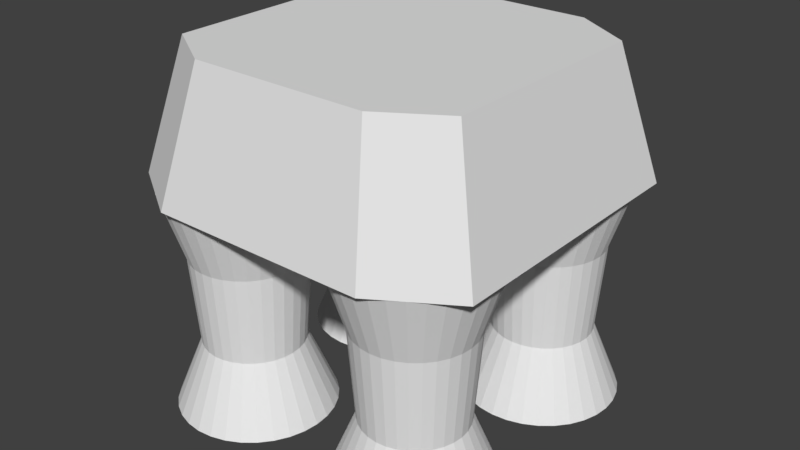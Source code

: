 # Source: Rocket_Test.blend  (saved by Blender 2.79.0; exported with 4.5.12 LTS)
import bpy
from mathutils import Matrix  # noqa: F401  (used for matrix-valued properties, if any)

bpy.ops.wm.read_factory_settings(use_empty=True)
scene = bpy.context.scene
scene.name = 'Scene'

# ---- collections
col_collection_1 = bpy.data.collections.new('Collection 1'); scene.collection.children.link(col_collection_1)

# ---- materials (node trees are filled in below, after node groups)
mat_material = bpy.data.materials.new('Material')
mat_material.alpha_threshold = 0.0
mat_material.use_transparent_shadow = False
mat_material.roughness = 0.5
mat_material.line_color = (0.0, 0.0, 0.0, 1.0)

# ---- material node trees

# ---- world
world_world = bpy.data.worlds.new('World'); scene.world = world_world
world_world.color = (0.05088, 0.05088, 0.05088)
world_world.use_sun_shadow = False
world_world.sun_shadow_jitter_overblur = 0.0
world_world.cycles.sampling_method = 'MANUAL'

# ---- meshes
me_cube = bpy.data.meshes.new('Cube')
me_cube.from_pydata([(0.9796, -0.1957, 1.252), (0.9796, -0.1957, -0.481), (0.8671, -0.1615, 1.252), (0.8671, -0.1615, -0.481), (0.75, -0.15, 1.252), (0.75, -0.15, -0.481), (0.8251, -0.3726, 0.03899), (0.8351, -0.322, 0.7321), (1.083, -0.2511, -0.481), (1.083, -0.2511, 1.252), (1.174, -0.3257, -0.481), (1.174, -0.3257, 1.252), (1.249, -0.4167, -0.481), (1.249, -0.4167, 1.252), (1.304, -0.5204, -0.481), (1.304, -0.5204, 1.252), (1.338, -0.6329, -0.481), (1.338, -0.6329, 1.252), (1.35, -0.75, -0.481), (1.35, -0.75, 1.252), (1.338, -0.8671, -0.481), (1.338, -0.8671, 1.252), (1.304, -0.9796, -0.481), (1.304, -0.9796, 1.252), (1.249, -1.083, -0.481), (1.249, -1.083, 1.252), (1.174, -1.174, -0.481), (1.174, -1.174, 1.252), (1.083, -1.249, -0.481), (1.083, -1.249, 1.252), (0.9796, -1.304, -0.481), (0.9796, -1.304, 1.252), (0.8671, -1.338, -0.481), (0.8671, -1.338, 1.252), (0.75, -1.35, -0.481), (0.75, -1.35, 1.252), (0.6329, -1.338, -0.481), (0.6329, -1.338, 1.252), (0.5204, -1.304, -0.481), (0.5204, -1.304, 1.252), (0.4167, -1.249, -0.481), (0.4167, -1.249, 1.252), (0.3257, -1.174, -0.481), (0.3257, -1.174, 1.252), (0.2511, -1.083, -0.481), (0.2511, -1.083, 1.252), (0.1957, -0.9796, -0.481), (0.1957, -0.9796, 1.252), (0.1615, -0.8671, -0.481), (0.1615, -0.8671, 1.252), (0.15, -0.75, -0.481), (0.15, -0.75, 1.252), (0.1615, -0.6329, -0.481), (0.1615, -0.6329, 1.252), (0.1957, -0.5204, -0.481), (0.1957, -0.5204, 1.252), (0.2511, -0.4167, -0.481), (0.2511, -0.4167, 1.252), (0.3257, -0.3257, -0.481), (0.3257, -0.3257, 1.252), (0.4167, -0.2511, -0.481), (0.4167, -0.2511, 1.252), (0.5204, -0.1957, -0.481), (0.5204, -0.1957, 1.252), (0.6329, -0.1615, -0.481), (0.6329, -0.1615, 1.252), (0.75, -0.3652, 0.03899), (0.75, -0.3136, 0.7321), (0.917, -0.3468, 0.7321), (0.8972, -0.3945, 0.03899), (0.9925, -0.3871, 0.7321), (0.9638, -0.4301, 0.03899), (1.059, -0.4414, 0.7321), (1.022, -0.4779, 0.03899), (1.113, -0.5075, 0.7321), (1.07, -0.5362, 0.03899), (1.153, -0.583, 0.7321), (1.105, -0.6028, 0.03899), (1.178, -0.6649, 0.7321), (1.127, -0.6749, 0.03899), (1.186, -0.75, 0.7321), (1.135, -0.75, 0.03899), (1.178, -0.8351, 0.7321), (1.127, -0.8251, 0.03899), (1.153, -0.917, 0.7321), (1.105, -0.8972, 0.03899), (1.113, -0.9925, 0.7321), (1.07, -0.9638, 0.03899), (1.059, -1.059, 0.7321), (1.022, -1.022, 0.03899), (0.9925, -1.113, 0.7321), (0.9638, -1.07, 0.03899), (0.917, -1.153, 0.7321), (0.8972, -1.105, 0.03899), (0.8351, -1.178, 0.7321), (0.8251, -1.127, 0.03899), (0.75, -1.186, 0.7321), (0.75, -1.135, 0.03899), (0.6649, -1.178, 0.7321), (0.6749, -1.127, 0.03899), (0.583, -1.153, 0.7321), (0.6028, -1.105, 0.03899), (0.5075, -1.113, 0.7321), (0.5362, -1.07, 0.03899), (0.4414, -1.059, 0.7321), (0.4779, -1.022, 0.03899), (0.3871, -0.9925, 0.7321), (0.4301, -0.9638, 0.03899), (0.3468, -0.917, 0.7321), (0.3945, -0.8972, 0.03899), (0.322, -0.8351, 0.7321), (0.3726, -0.8251, 0.03899), (0.3136, -0.75, 0.7321), (0.3652, -0.75, 0.03899), (0.322, -0.6649, 0.7321), (0.3726, -0.6749, 0.03899), (0.3468, -0.583, 0.7321), (0.3945, -0.6028, 0.03899), (0.3871, -0.5075, 0.7321), (0.4301, -0.5362, 0.03899), (0.4414, -0.4414, 0.7321), (0.4779, -0.4779, 0.03899), (0.5075, -0.3871, 0.7321), (0.5362, -0.4301, 0.03899), (0.583, -0.3468, 0.7321), (0.6028, -0.3945, 0.03899), (0.6649, -0.322, 0.7321), (0.6749, -0.3726, 0.03899), (0.75, -0.75, -0.05479), (0.75, -0.75, -0.05479), (0.75, -0.75, -0.05479), (0.75, -0.75, -0.05479), (0.75, -0.75, -0.05479), (0.75, -0.75, -0.05479), (0.75, -0.75, -0.05479), (0.75, -0.75, -0.05479), (0.75, -0.75, -0.05479), (0.75, -0.75, -0.05479), (0.75, -0.75, -0.05479), (0.75, -0.75, -0.05479), (0.75, -0.75, -0.05479), (0.75, -0.75, -0.05479), (0.75, -0.75, -0.05479), (0.75, -0.75, -0.05479), (0.75, -0.75, -0.05479), (0.75, -0.75, -0.05479), (0.75, -0.75, -0.05479), (0.75, -0.75, -0.05479), (0.75, -0.75, -0.05479), (0.75, -0.75, -0.05479), (0.75, -0.75, -0.05479), (0.75, -0.75, -0.05479), (0.75, -0.75, -0.05479), (0.75, -0.75, -0.05479), (0.75, -0.75, -0.05479), (0.75, -0.75, -0.05479), (0.75, -0.75, -0.05479), (0.75, -0.75, -0.05479), (0.75, -0.75, -0.05479), (0.75, -0.75, -0.05479), (0.9796, 1.304, 1.252), (0.9796, 1.304, -0.481), (0.8671, 1.338, 1.252), (0.8671, 1.338, -0.481), (0.75, 1.35, 1.252), (0.75, 1.35, -0.481), (0.8251, 1.127, 0.03899), (0.8351, 1.178, 0.7321), (1.083, 1.249, -0.481), (1.083, 1.249, 1.252), (1.174, 1.174, -0.481), (1.174, 1.174, 1.252), (1.249, 1.083, -0.481), (1.249, 1.083, 1.252), (1.304, 0.9796, -0.481), (1.304, 0.9796, 1.252), (1.338, 0.8671, -0.481), (1.338, 0.8671, 1.252), (1.35, 0.75, -0.481), (1.35, 0.75, 1.252), (1.338, 0.6329, -0.481), (1.338, 0.6329, 1.252), (1.304, 0.5204, -0.481), (1.304, 0.5204, 1.252), (1.249, 0.4167, -0.481), (1.249, 0.4167, 1.252), (1.174, 0.3257, -0.481), (1.174, 0.3257, 1.252), (1.083, 0.2511, -0.481), (1.083, 0.2511, 1.252), (0.9796, 0.1957, -0.481), (0.9796, 0.1957, 1.252), (0.8671, 0.1615, -0.481), (0.8671, 0.1615, 1.252), (0.75, 0.15, -0.481), (0.75, 0.15, 1.252), (0.6329, 0.1615, -0.481), (0.6329, 0.1615, 1.252), (0.5204, 0.1957, -0.481), (0.5204, 0.1957, 1.252), (0.4167, 0.2511, -0.481), (0.4167, 0.2511, 1.252), (0.3257, 0.3257, -0.481), (0.3257, 0.3257, 1.252), (0.2511, 0.4167, -0.481), (0.2511, 0.4167, 1.252), (0.1957, 0.5204, -0.481), (0.1957, 0.5204, 1.252), (0.1615, 0.6329, -0.481), (0.1615, 0.6329, 1.252), (0.15, 0.75, -0.481), (0.15, 0.75, 1.252), (0.1615, 0.8671, -0.481), (0.1615, 0.8671, 1.252), (0.1957, 0.9796, -0.481), (0.1957, 0.9796, 1.252), (0.2511, 1.083, -0.481), (0.2511, 1.083, 1.252), (0.3257, 1.174, -0.481), (0.3257, 1.174, 1.252), (0.4167, 1.249, -0.481), (0.4167, 1.249, 1.252), (0.5204, 1.304, -0.481), (0.5204, 1.304, 1.252), (0.6329, 1.338, -0.481), (0.6329, 1.338, 1.252), (0.75, 1.135, 0.03899), (0.75, 1.186, 0.7321), (0.917, 1.153, 0.7321), (0.8972, 1.105, 0.03899), (0.9925, 1.113, 0.7321), (0.9638, 1.07, 0.03899), (1.059, 1.059, 0.7321), (1.022, 1.022, 0.03899), (1.113, 0.9925, 0.7321), (1.07, 0.9638, 0.03899), (1.153, 0.917, 0.7321), (1.105, 0.8972, 0.03899), (1.178, 0.8351, 0.7321), (1.127, 0.8251, 0.03899), (1.186, 0.75, 0.7321), (1.135, 0.75, 0.03899), (1.178, 0.6649, 0.7321), (1.127, 0.6749, 0.03899), (1.153, 0.583, 0.7321), (1.105, 0.6028, 0.03899), (1.113, 0.5075, 0.7321), (1.07, 0.5362, 0.03899), (1.059, 0.4414, 0.7321), (1.022, 0.4779, 0.03899), (0.9925, 0.3871, 0.7321), (0.9638, 0.4301, 0.03899), (0.917, 0.3468, 0.7321), (0.8972, 0.3945, 0.03899), (0.8351, 0.322, 0.7321), (0.8251, 0.3726, 0.03899), (0.75, 0.3136, 0.7321), (0.75, 0.3652, 0.03899), (0.6649, 0.322, 0.7321), (0.6749, 0.3726, 0.03899), (0.583, 0.3468, 0.7321), (0.6028, 0.3945, 0.03899), (0.5075, 0.3871, 0.7321), (0.5362, 0.4301, 0.03899), (0.4414, 0.4414, 0.7321), (0.4779, 0.4779, 0.03899), (0.3871, 0.5075, 0.7321), (0.4301, 0.5362, 0.03899), (0.3468, 0.583, 0.7321), (0.3945, 0.6028, 0.03899), (0.322, 0.6649, 0.7321), (0.3726, 0.6749, 0.03899), (0.3136, 0.75, 0.7321), (0.3652, 0.75, 0.03899), (0.322, 0.8351, 0.7321), (0.3726, 0.8251, 0.03899), (0.3468, 0.917, 0.7321), (0.3945, 0.8972, 0.03899), (0.3871, 0.9925, 0.7321), (0.4301, 0.9638, 0.03899), (0.4414, 1.059, 0.7321), (0.4779, 1.022, 0.03899), (0.5075, 1.113, 0.7321), (0.5362, 1.07, 0.03899), (0.583, 1.153, 0.7321), (0.6028, 1.105, 0.03899), (0.6649, 1.178, 0.7321), (0.6749, 1.127, 0.03899), (0.75, 0.75, -0.05479), (0.75, 0.75, -0.05479), (0.75, 0.75, -0.05479), (0.75, 0.75, -0.05479), (0.75, 0.75, -0.05479), (0.75, 0.75, -0.05479), (0.75, 0.75, -0.05479), (0.75, 0.75, -0.05479), (0.75, 0.75, -0.05479), (0.75, 0.75, -0.05479), (0.75, 0.75, -0.05479), (0.75, 0.75, -0.05479), (0.75, 0.75, -0.05479), (0.75, 0.75, -0.05479), (0.75, 0.75, -0.05479), (0.75, 0.75, -0.05479), (0.75, 0.75, -0.05479), (0.75, 0.75, -0.05479), (0.75, 0.75, -0.05479), (0.75, 0.75, -0.05479), (0.75, 0.75, -0.05479), (0.75, 0.75, -0.05479), (0.75, 0.75, -0.05479), (0.75, 0.75, -0.05479), (0.75, 0.75, -0.05479), (0.75, 0.75, -0.05479), (0.75, 0.75, -0.05479), (0.75, 0.75, -0.05479), (0.75, 0.75, -0.05479), (0.75, 0.75, -0.05479), (0.75, 0.75, -0.05479), (0.75, 0.75, -0.05479), (-0.5204, -0.1957, 1.252), (-0.5204, -0.1957, -0.481), (-0.6329, -0.1615, 1.252), (-0.6329, -0.1615, -0.481), (-0.75, -0.15, 1.252), (-0.75, -0.15, -0.481), (-0.6749, -0.3726, 0.03899), (-0.6649, -0.322, 0.7321), (-0.4167, -0.2511, -0.481), (-0.4167, -0.2511, 1.252), (-0.3257, -0.3257, -0.481), (-0.3257, -0.3257, 1.252), (-0.2511, -0.4167, -0.481), (-0.2511, -0.4167, 1.252), (-0.1957, -0.5204, -0.481), (-0.1957, -0.5204, 1.252), (-0.1615, -0.6329, -0.481), (-0.1615, -0.6329, 1.252), (-0.15, -0.75, -0.481), (-0.15, -0.75, 1.252), (-0.1615, -0.8671, -0.481), (-0.1615, -0.8671, 1.252), (-0.1957, -0.9796, -0.481), (-0.1957, -0.9796, 1.252), (-0.2511, -1.083, -0.481), (-0.2511, -1.083, 1.252), (-0.3257, -1.174, -0.481), (-0.3257, -1.174, 1.252), (-0.4167, -1.249, -0.481), (-0.4167, -1.249, 1.252), (-0.5204, -1.304, -0.481), (-0.5204, -1.304, 1.252), (-0.6329, -1.338, -0.481), (-0.6329, -1.338, 1.252), (-0.75, -1.35, -0.481), (-0.75, -1.35, 1.252), (-0.8671, -1.338, -0.481), (-0.8671, -1.338, 1.252), (-0.9796, -1.304, -0.481), (-0.9796, -1.304, 1.252), (-1.083, -1.249, -0.481), (-1.083, -1.249, 1.252), (-1.174, -1.174, -0.481), (-1.174, -1.174, 1.252), (-1.249, -1.083, -0.481), (-1.249, -1.083, 1.252), (-1.304, -0.9796, -0.481), (-1.304, -0.9796, 1.252), (-1.338, -0.8671, -0.481), (-1.338, -0.8671, 1.252), (-1.35, -0.75, -0.481), (-1.35, -0.75, 1.252), (-1.338, -0.6329, -0.481), (-1.338, -0.6329, 1.252), (-1.304, -0.5204, -0.481), (-1.304, -0.5204, 1.252), (-1.249, -0.4167, -0.481), (-1.249, -0.4167, 1.252), (-1.174, -0.3257, -0.481), (-1.174, -0.3257, 1.252), (-1.083, -0.2511, -0.481), (-1.083, -0.2511, 1.252), (-0.9796, -0.1957, -0.481), (-0.9796, -0.1957, 1.252), (-0.8671, -0.1615, -0.481), (-0.8671, -0.1615, 1.252), (-0.75, -0.3652, 0.03899), (-0.75, -0.3136, 0.7321), (-0.583, -0.3468, 0.7321), (-0.6028, -0.3945, 0.03899), (-0.5075, -0.3871, 0.7321), (-0.5362, -0.4301, 0.03899), (-0.4414, -0.4414, 0.7321), (-0.4779, -0.4779, 0.03899), (-0.3871, -0.5075, 0.7321), (-0.4301, -0.5362, 0.03899), (-0.3468, -0.583, 0.7321), (-0.3945, -0.6028, 0.03899), (-0.322, -0.6649, 0.7321), (-0.3726, -0.6749, 0.03899), (-0.3136, -0.75, 0.7321), (-0.3652, -0.75, 0.03899), (-0.322, -0.8351, 0.7321), (-0.3726, -0.8251, 0.03899), (-0.3468, -0.917, 0.7321), (-0.3945, -0.8972, 0.03899), (-0.3871, -0.9925, 0.7321), (-0.4301, -0.9638, 0.03899), (-0.4414, -1.059, 0.7321), (-0.4779, -1.022, 0.03899), (-0.5075, -1.113, 0.7321), (-0.5362, -1.07, 0.03899), (-0.583, -1.153, 0.7321), (-0.6028, -1.105, 0.03899), (-0.6649, -1.178, 0.7321), (-0.6749, -1.127, 0.03899), (-0.75, -1.186, 0.7321), (-0.75, -1.135, 0.03899), (-0.8351, -1.178, 0.7321), (-0.8251, -1.127, 0.03899), (-0.917, -1.153, 0.7321), (-0.8972, -1.105, 0.03899), (-0.9925, -1.113, 0.7321), (-0.9638, -1.07, 0.03899), (-1.059, -1.059, 0.7321), (-1.022, -1.022, 0.03899), (-1.113, -0.9925, 0.7321), (-1.07, -0.9638, 0.03899), (-1.153, -0.917, 0.7321), (-1.105, -0.8972, 0.03899), (-1.178, -0.8351, 0.7321), (-1.127, -0.8251, 0.03899), (-1.186, -0.75, 0.7321), (-1.135, -0.75, 0.03899), (-1.178, -0.6649, 0.7321), (-1.127, -0.6749, 0.03899), (-1.153, -0.583, 0.7321), (-1.105, -0.6028, 0.03899), (-1.113, -0.5075, 0.7321), (-1.07, -0.5362, 0.03899), (-1.059, -0.4414, 0.7321), (-1.022, -0.4779, 0.03899), (-0.9925, -0.3871, 0.7321), (-0.9638, -0.4301, 0.03899), (-0.917, -0.3468, 0.7321), (-0.8972, -0.3945, 0.03899), (-0.8351, -0.322, 0.7321), (-0.8251, -0.3726, 0.03899), (-0.75, -0.75, -0.05479), (-0.75, -0.75, -0.05479), (-0.75, -0.75, -0.05479), (-0.75, -0.75, -0.05479), (-0.75, -0.75, -0.05479), (-0.75, -0.75, -0.05479), (-0.75, -0.75, -0.05479), (-0.75, -0.75, -0.05479), (-0.75, -0.75, -0.05479), (-0.75, -0.75, -0.05479), (-0.75, -0.75, -0.05479), (-0.75, -0.75, -0.05479), (-0.75, -0.75, -0.05479), (-0.75, -0.75, -0.05479), (-0.75, -0.75, -0.05479), (-0.75, -0.75, -0.05479), (-0.75, -0.75, -0.05479), (-0.75, -0.75, -0.05479), (-0.75, -0.75, -0.05479), (-0.75, -0.75, -0.05479), (-0.75, -0.75, -0.05479), (-0.75, -0.75, -0.05479), (-0.75, -0.75, -0.05479), (-0.75, -0.75, -0.05479), (-0.75, -0.75, -0.05479), (-0.75, -0.75, -0.05479), (-0.75, -0.75, -0.05479), (-0.75, -0.75, -0.05479), (-0.75, -0.75, -0.05479), (-0.75, -0.75, -0.05479), (-0.75, -0.75, -0.05479), (-0.75, -0.75, -0.05479), (-0.5204, 1.304, 1.252), (-0.5204, 1.304, -0.481), (-0.6329, 1.338, 1.252), (-0.6329, 1.338, -0.481), (-0.75, 1.35, 1.252), (-0.75, 1.35, -0.481), (-0.6749, 1.127, 0.03899), (-0.6649, 1.178, 0.7321), (-0.4167, 1.249, -0.481), (-0.4167, 1.249, 1.252), (-0.3257, 1.174, -0.481), (-0.3257, 1.174, 1.252), (-0.2511, 1.083, -0.481), (-0.2511, 1.083, 1.252), (-0.1957, 0.9796, -0.481), (-0.1957, 0.9796, 1.252), (-0.1615, 0.8671, -0.481), (-0.1615, 0.8671, 1.252), (-0.15, 0.75, -0.481), (-0.15, 0.75, 1.252), (-0.1615, 0.6329, -0.481), (-0.1615, 0.6329, 1.252), (-0.1957, 0.5204, -0.481), (-0.1957, 0.5204, 1.252), (-0.2511, 0.4167, -0.481), (-0.2511, 0.4167, 1.252), (-0.3257, 0.3257, -0.481), (-0.3257, 0.3257, 1.252), (-0.4167, 0.2511, -0.481), (-0.4167, 0.2511, 1.252), (-0.5204, 0.1957, -0.481), (-0.5204, 0.1957, 1.252), (-0.6329, 0.1615, -0.481), (-0.6329, 0.1615, 1.252), (-0.75, 0.15, -0.481), (-0.75, 0.15, 1.252), (-0.8671, 0.1615, -0.481), (-0.8671, 0.1615, 1.252), (-0.9796, 0.1957, -0.481), (-0.9796, 0.1957, 1.252), (-1.083, 0.2511, -0.481), (-1.083, 0.2511, 1.252), (-1.174, 0.3257, -0.481), (-1.174, 0.3257, 1.252), (-1.249, 0.4167, -0.481), (-1.249, 0.4167, 1.252), (-1.304, 0.5204, -0.481), (-1.304, 0.5204, 1.252), (-1.338, 0.6329, -0.481), (-1.338, 0.6329, 1.252), (-1.35, 0.75, -0.481), (-1.35, 0.75, 1.252), (-1.338, 0.8671, -0.481), (-1.338, 0.8671, 1.252), (-1.304, 0.9796, -0.481), (-1.304, 0.9796, 1.252), (-1.249, 1.083, -0.481), (-1.249, 1.083, 1.252), (-1.174, 1.174, -0.481), (-1.174, 1.174, 1.252), (-1.083, 1.249, -0.481), (-1.083, 1.249, 1.252), (-0.9796, 1.304, -0.481), (-0.9796, 1.304, 1.252), (-0.8671, 1.338, -0.481), (-0.8671, 1.338, 1.252), (-0.75, 1.135, 0.03899), (-0.75, 1.186, 0.7321), (-0.583, 1.153, 0.7321), (-0.6028, 1.105, 0.03899), (-0.5075, 1.113, 0.7321), (-0.5362, 1.07, 0.03899), (-0.4414, 1.059, 0.7321), (-0.4779, 1.022, 0.03899), (-0.3871, 0.9925, 0.7321), (-0.4301, 0.9638, 0.03899), (-0.3468, 0.917, 0.7321), (-0.3945, 0.8972, 0.03899), (-0.322, 0.8351, 0.7321), (-0.3726, 0.8251, 0.03899), (-0.3136, 0.75, 0.7321), (-0.3652, 0.75, 0.03899), (-0.322, 0.6649, 0.7321), (-0.3726, 0.6749, 0.03899), (-0.3468, 0.583, 0.7321), (-0.3945, 0.6028, 0.03899), (-0.3871, 0.5075, 0.7321), (-0.4301, 0.5362, 0.03899), (-0.4414, 0.4414, 0.7321), (-0.4779, 0.4779, 0.03899), (-0.5075, 0.3871, 0.7321), (-0.5362, 0.4301, 0.03899), (-0.583, 0.3468, 0.7321), (-0.6028, 0.3945, 0.03899), (-0.6649, 0.322, 0.7321), (-0.6749, 0.3726, 0.03899), (-0.75, 0.3136, 0.7321), (-0.75, 0.3652, 0.03899), (-0.8351, 0.322, 0.7321), (-0.8251, 0.3726, 0.03899), (-0.917, 0.3468, 0.7321), (-0.8972, 0.3945, 0.03899), (-0.9925, 0.3871, 0.7321), (-0.9638, 0.4301, 0.03899), (-1.059, 0.4414, 0.7321), (-1.022, 0.4779, 0.03899), (-1.113, 0.5075, 0.7321), (-1.07, 0.5362, 0.03899), (-1.153, 0.583, 0.7321), (-1.105, 0.6028, 0.03899), (-1.178, 0.6649, 0.7321), (-1.127, 0.6749, 0.03899), (-1.186, 0.75, 0.7321), (-1.135, 0.75, 0.03899), (-1.178, 0.8351, 0.7321), (-1.127, 0.8251, 0.03899), (-1.153, 0.917, 0.7321), (-1.105, 0.8972, 0.03899), (-1.113, 0.9925, 0.7321), (-1.07, 0.9638, 0.03899), (-1.059, 1.059, 0.7321), (-1.022, 1.022, 0.03899), (-0.9925, 1.113, 0.7321), (-0.9638, 1.07, 0.03899), (-0.917, 1.153, 0.7321), (-0.8972, 1.105, 0.03899), (-0.8351, 1.178, 0.7321), (-0.8251, 1.127, 0.03899), (-0.75, 0.75, -0.05479), (-0.75, 0.75, -0.05479), (-0.75, 0.75, -0.05479), (-0.75, 0.75, -0.05479), (-0.75, 0.75, -0.05479), (-0.75, 0.75, -0.05479), (-0.75, 0.75, -0.05479), (-0.75, 0.75, -0.05479), (-0.75, 0.75, -0.05479), (-0.75, 0.75, -0.05479), (-0.75, 0.75, -0.05479), (-0.75, 0.75, -0.05479), (-0.75, 0.75, -0.05479), (-0.75, 0.75, -0.05479), (-0.75, 0.75, -0.05479), (-0.75, 0.75, -0.05479), (-0.75, 0.75, -0.05479), (-0.75, 0.75, -0.05479), (-0.75, 0.75, -0.05479), (-0.75, 0.75, -0.05479), (-0.75, 0.75, -0.05479), (-0.75, 0.75, -0.05479), (-0.75, 0.75, -0.05479), (-0.75, 0.75, -0.05479), (-0.75, 0.75, -0.05479), (-0.75, 0.75, -0.05479), (-0.75, 0.75, -0.05479), (-0.75, 0.75, -0.05479), (-0.75, 0.75, -0.05479), (-0.75, 0.75, -0.05479), (-0.75, 0.75, -0.05479), (-0.75, 0.75, -0.05479), (-1.4, -1.049, 1.25), (-1.14, -0.8542, 2.25), (-1.4, 1.049, 1.25), (-1.14, 0.8542, 2.25), (1.4, -1.049, 1.25), (1.14, -0.8542, 2.25), (1.4, 1.049, 1.25), (1.14, 0.8542, 2.25), (-1.4, 0.84, 1.25), (-1.4, 0.28, 1.25), (-1.4, -0.28, 1.25), (-1.4, -0.84, 1.25), (-1.14, -0.6838, 2.25), (-1.14, -0.2279, 2.25), (-1.14, 0.2279, 2.25), (-1.14, 0.6838, 2.25), (1.4, -0.84, 1.25), (1.4, -0.28, 1.25), (1.4, 0.28, 1.25), (1.4, 0.84, 1.25), (1.14, 0.6838, 2.25), (1.14, 0.2279, 2.25), (1.14, -0.2279, 2.25), (1.14, -0.6838, 2.25), (0.84, 1.4, 1.25), (0.28, 1.4, 1.25), (-0.28, 1.4, 1.25), (-0.84, 1.4, 1.25), (-0.6838, 1.14, 2.25), (-0.2279, 1.14, 2.25), (0.2279, 1.14, 2.25), (0.6838, 1.14, 2.25), (-0.84, -1.4, 1.25), (-0.28, -1.4, 1.25), (0.28, -1.4, 1.25), (0.84, -1.4, 1.25), (0.6838, -1.14, 2.25), (0.2279, -1.14, 2.25), (-0.2279, -1.14, 2.25), (-0.6838, -1.14, 2.25), (-0.84, 0.84, 2.25), (-0.28, 0.84, 2.25), (0.28, 0.84, 2.25), (0.84, 0.84, 2.25), (-0.84, 0.28, 2.25), (-0.28, 0.28, 2.25), (0.28, 0.28, 2.25), (0.84, 0.28, 2.25), (-0.84, -0.28, 2.25), (-0.28, -0.28, 2.25), (0.28, -0.28, 2.25), (0.84, -0.28, 2.25), (-0.84, -0.84, 2.25), (-0.28, -0.84, 2.25), (0.28, -0.84, 2.25), (0.84, -0.84, 2.25), (0.84, 0.84, 1.25), (0.28, 0.84, 1.25), (-0.28, 0.84, 1.25), (-0.84, 0.84, 1.25), (0.84, 0.28, 1.25), (0.28, 0.28, 1.25), (-0.28, 0.28, 1.25), (-0.84, 0.28, 1.25), (0.84, -0.28, 1.25), (0.28, -0.28, 1.25), (-0.28, -0.28, 1.25), (-0.84, -0.28, 1.25), (0.84, -0.84, 1.25), (0.28, -0.84, 1.25), (-0.28, -0.84, 1.25), (-0.84, -0.84, 1.25)], [], [(7, 2, 0, 68), (5, 66, 6, 3), (97, 96, 98, 99), (67, 4, 2, 7), (66, 67, 7, 6), (34, 97, 99, 36), (36, 99, 101, 38), (69, 68, 70, 71), (68, 0, 9, 70), (101, 100, 102, 103), (1, 69, 71, 8), (70, 9, 11, 72), (38, 101, 103, 40), (71, 70, 72, 73), (72, 11, 13, 74), (103, 102, 104, 105), (8, 71, 73, 10), (74, 13, 15, 76), (40, 103, 105, 42), (73, 72, 74, 75), (76, 15, 17, 78), (105, 104, 106, 107), (10, 73, 75, 12), (78, 17, 19, 80), (42, 105, 107, 44), (75, 74, 76, 77), (80, 19, 21, 82), (107, 106, 108, 109), (12, 75, 77, 14), (82, 21, 23, 84), (44, 107, 109, 46), (77, 76, 78, 79), (84, 23, 25, 86), (109, 108, 110, 111), (14, 77, 79, 16), (86, 25, 27, 88), (46, 109, 111, 48), (79, 78, 80, 81), (88, 27, 29, 90), (111, 110, 112, 113), (16, 79, 81, 18), (90, 29, 31, 92), (48, 111, 113, 50), (81, 80, 82, 83), (92, 31, 33, 94), (113, 112, 114, 115), (18, 81, 83, 20), (94, 33, 35, 96), (50, 113, 115, 52), (83, 82, 84, 85), (96, 35, 37, 98), (115, 114, 116, 117), (20, 83, 85, 22), (98, 37, 39, 100), (52, 115, 117, 54), (85, 84, 86, 87), (100, 39, 41, 102), (117, 116, 118, 119), (22, 85, 87, 24), (102, 41, 43, 104), (54, 117, 119, 56), (87, 86, 88, 89), (104, 43, 45, 106), (119, 118, 120, 121), (24, 87, 89, 26), (106, 45, 47, 108), (56, 119, 121, 58), (89, 88, 90, 91), (108, 47, 49, 110), (121, 120, 122, 123), (26, 89, 91, 28), (110, 49, 51, 112), (58, 121, 123, 60), (91, 90, 92, 93), (112, 51, 53, 114), (123, 122, 124, 125), (28, 91, 93, 30), (114, 53, 55, 116), (60, 123, 125, 62), (93, 92, 94, 95), (116, 55, 57, 118), (125, 124, 126, 127), (30, 93, 95, 32), (118, 57, 59, 120), (62, 125, 127, 64), (95, 94, 96, 97), (120, 59, 61, 122), (127, 126, 67, 66), (32, 95, 97, 34), (122, 61, 63, 124), (64, 127, 66, 5), (60, 62, 158, 157), (124, 63, 65, 126), (99, 98, 100, 101), (3, 6, 69, 1), (126, 65, 4, 67), (0, 2, 4, 65, 63, 61, 59, 57, 55, 53, 51, 49, 47, 45, 43, 41, 39, 37, 35, 33, 31, 29, 27, 25, 23, 21, 19, 17, 15, 13, 11, 9), (6, 7, 68, 69), (128, 129, 131, 132, 133, 134, 135, 136, 137, 138, 139, 140, 141, 142, 143, 144, 145, 146, 147, 148, 149, 150, 151, 152, 153, 154, 155, 156, 157, 158, 159, 130), (44, 46, 150, 149), (28, 30, 142, 141), (3, 1, 129, 128), (12, 14, 134, 133), (50, 52, 153, 152), (34, 36, 145, 144), (18, 20, 137, 136), (56, 58, 156, 155), (40, 42, 148, 147), (24, 26, 140, 139), (8, 10, 132, 131), (62, 64, 159, 158), (46, 48, 151, 150), (30, 32, 143, 142), (14, 16, 135, 134), (52, 54, 154, 153), (36, 38, 146, 145), (20, 22, 138, 137), (5, 3, 128, 130), (58, 60, 157, 156), (42, 44, 149, 148), (26, 28, 141, 140), (64, 5, 130, 159), (10, 12, 133, 132), (48, 50, 152, 151), (32, 34, 144, 143), (16, 18, 136, 135), (54, 56, 155, 154), (38, 40, 147, 146), (22, 24, 139, 138), (1, 8, 131, 129), (167, 162, 160, 228), (165, 226, 166, 163), (257, 256, 258, 259), (227, 164, 162, 167), (226, 227, 167, 166), (194, 257, 259, 196), (196, 259, 261, 198), (229, 228, 230, 231), (228, 160, 169, 230), (261, 260, 262, 263), (161, 229, 231, 168), (230, 169, 171, 232), (198, 261, 263, 200), (231, 230, 232, 233), (232, 171, 173, 234), (263, 262, 264, 265), (168, 231, 233, 170), (234, 173, 175, 236), (200, 263, 265, 202), (233, 232, 234, 235), (236, 175, 177, 238), (265, 264, 266, 267), (170, 233, 235, 172), (238, 177, 179, 240), (202, 265, 267, 204), (235, 234, 236, 237), (240, 179, 181, 242), (267, 266, 268, 269), (172, 235, 237, 174), (242, 181, 183, 244), (204, 267, 269, 206), (237, 236, 238, 239), (244, 183, 185, 246), (269, 268, 270, 271), (174, 237, 239, 176), (246, 185, 187, 248), (206, 269, 271, 208), (239, 238, 240, 241), (248, 187, 189, 250), (271, 270, 272, 273), (176, 239, 241, 178), (250, 189, 191, 252), (208, 271, 273, 210), (241, 240, 242, 243), (252, 191, 193, 254), (273, 272, 274, 275), (178, 241, 243, 180), (254, 193, 195, 256), (210, 273, 275, 212), (243, 242, 244, 245), (256, 195, 197, 258), (275, 274, 276, 277), (180, 243, 245, 182), (258, 197, 199, 260), (212, 275, 277, 214), (245, 244, 246, 247), (260, 199, 201, 262), (277, 276, 278, 279), (182, 245, 247, 184), (262, 201, 203, 264), (214, 277, 279, 216), (247, 246, 248, 249), (264, 203, 205, 266), (279, 278, 280, 281), (184, 247, 249, 186), (266, 205, 207, 268), (216, 279, 281, 218), (249, 248, 250, 251), (268, 207, 209, 270), (281, 280, 282, 283), (186, 249, 251, 188), (270, 209, 211, 272), (218, 281, 283, 220), (251, 250, 252, 253), (272, 211, 213, 274), (283, 282, 284, 285), (188, 251, 253, 190), (274, 213, 215, 276), (220, 283, 285, 222), (253, 252, 254, 255), (276, 215, 217, 278), (285, 284, 286, 287), (190, 253, 255, 192), (278, 217, 219, 280), (222, 285, 287, 224), (255, 254, 256, 257), (280, 219, 221, 282), (287, 286, 227, 226), (192, 255, 257, 194), (282, 221, 223, 284), (224, 287, 226, 165), (220, 222, 318, 317), (284, 223, 225, 286), (259, 258, 260, 261), (163, 166, 229, 161), (286, 225, 164, 227), (160, 162, 164, 225, 223, 221, 219, 217, 215, 213, 211, 209, 207, 205, 203, 201, 199, 197, 195, 193, 191, 189, 187, 185, 183, 181, 179, 177, 175, 173, 171, 169), (166, 167, 228, 229), (288, 289, 291, 292, 293, 294, 295, 296, 297, 298, 299, 300, 301, 302, 303, 304, 305, 306, 307, 308, 309, 310, 311, 312, 313, 314, 315, 316, 317, 318, 319, 290), (204, 206, 310, 309), (188, 190, 302, 301), (163, 161, 289, 288), (172, 174, 294, 293), (210, 212, 313, 312), (194, 196, 305, 304), (178, 180, 297, 296), (216, 218, 316, 315), (200, 202, 308, 307), (184, 186, 300, 299), (168, 170, 292, 291), (222, 224, 319, 318), (206, 208, 311, 310), (190, 192, 303, 302), (174, 176, 295, 294), (212, 214, 314, 313), (196, 198, 306, 305), (180, 182, 298, 297), (165, 163, 288, 290), (218, 220, 317, 316), (202, 204, 309, 308), (186, 188, 301, 300), (224, 165, 290, 319), (170, 172, 293, 292), (208, 210, 312, 311), (192, 194, 304, 303), (176, 178, 296, 295), (214, 216, 315, 314), (198, 200, 307, 306), (182, 184, 299, 298), (161, 168, 291, 289), (327, 322, 320, 388), (325, 386, 326, 323), (417, 416, 418, 419), (387, 324, 322, 327), (386, 387, 327, 326), (354, 417, 419, 356), (356, 419, 421, 358), (389, 388, 390, 391), (388, 320, 329, 390), (421, 420, 422, 423), (321, 389, 391, 328), (390, 329, 331, 392), (358, 421, 423, 360), (391, 390, 392, 393), (392, 331, 333, 394), (423, 422, 424, 425), (328, 391, 393, 330), (394, 333, 335, 396), (360, 423, 425, 362), (393, 392, 394, 395), (396, 335, 337, 398), (425, 424, 426, 427), (330, 393, 395, 332), (398, 337, 339, 400), (362, 425, 427, 364), (395, 394, 396, 397), (400, 339, 341, 402), (427, 426, 428, 429), (332, 395, 397, 334), (402, 341, 343, 404), (364, 427, 429, 366), (397, 396, 398, 399), (404, 343, 345, 406), (429, 428, 430, 431), (334, 397, 399, 336), (406, 345, 347, 408), (366, 429, 431, 368), (399, 398, 400, 401), (408, 347, 349, 410), (431, 430, 432, 433), (336, 399, 401, 338), (410, 349, 351, 412), (368, 431, 433, 370), (401, 400, 402, 403), (412, 351, 353, 414), (433, 432, 434, 435), (338, 401, 403, 340), (414, 353, 355, 416), (370, 433, 435, 372), (403, 402, 404, 405), (416, 355, 357, 418), (435, 434, 436, 437), (340, 403, 405, 342), (418, 357, 359, 420), (372, 435, 437, 374), (405, 404, 406, 407), (420, 359, 361, 422), (437, 436, 438, 439), (342, 405, 407, 344), (422, 361, 363, 424), (374, 437, 439, 376), (407, 406, 408, 409), (424, 363, 365, 426), (439, 438, 440, 441), (344, 407, 409, 346), (426, 365, 367, 428), (376, 439, 441, 378), (409, 408, 410, 411), (428, 367, 369, 430), (441, 440, 442, 443), (346, 409, 411, 348), (430, 369, 371, 432), (378, 441, 443, 380), (411, 410, 412, 413), (432, 371, 373, 434), (443, 442, 444, 445), (348, 411, 413, 350), (434, 373, 375, 436), (380, 443, 445, 382), (413, 412, 414, 415), (436, 375, 377, 438), (445, 444, 446, 447), (350, 413, 415, 352), (438, 377, 379, 440), (382, 445, 447, 384), (415, 414, 416, 417), (440, 379, 381, 442), (447, 446, 387, 386), (352, 415, 417, 354), (442, 381, 383, 444), (384, 447, 386, 325), (380, 382, 478, 477), (444, 383, 385, 446), (419, 418, 420, 421), (323, 326, 389, 321), (446, 385, 324, 387), (320, 322, 324, 385, 383, 381, 379, 377, 375, 373, 371, 369, 367, 365, 363, 361, 359, 357, 355, 353, 351, 349, 347, 345, 343, 341, 339, 337, 335, 333, 331, 329), (326, 327, 388, 389), (448, 449, 451, 452, 453, 454, 455, 456, 457, 458, 459, 460, 461, 462, 463, 464, 465, 466, 467, 468, 469, 470, 471, 472, 473, 474, 475, 476, 477, 478, 479, 450), (364, 366, 470, 469), (348, 350, 462, 461), (323, 321, 449, 448), (332, 334, 454, 453), (370, 372, 473, 472), (354, 356, 465, 464), (338, 340, 457, 456), (376, 378, 476, 475), (360, 362, 468, 467), (344, 346, 460, 459), (328, 330, 452, 451), (382, 384, 479, 478), (366, 368, 471, 470), (350, 352, 463, 462), (334, 336, 455, 454), (372, 374, 474, 473), (356, 358, 466, 465), (340, 342, 458, 457), (325, 323, 448, 450), (378, 380, 477, 476), (362, 364, 469, 468), (346, 348, 461, 460), (384, 325, 450, 479), (330, 332, 453, 452), (368, 370, 472, 471), (352, 354, 464, 463), (336, 338, 456, 455), (374, 376, 475, 474), (358, 360, 467, 466), (342, 344, 459, 458), (321, 328, 451, 449), (487, 482, 480, 548), (485, 546, 486, 483), (577, 576, 578, 579), (547, 484, 482, 487), (546, 547, 487, 486), (514, 577, 579, 516), (516, 579, 581, 518), (549, 548, 550, 551), (548, 480, 489, 550), (581, 580, 582, 583), (481, 549, 551, 488), (550, 489, 491, 552), (518, 581, 583, 520), (551, 550, 552, 553), (552, 491, 493, 554), (583, 582, 584, 585), (488, 551, 553, 490), (554, 493, 495, 556), (520, 583, 585, 522), (553, 552, 554, 555), (556, 495, 497, 558), (585, 584, 586, 587), (490, 553, 555, 492), (558, 497, 499, 560), (522, 585, 587, 524), (555, 554, 556, 557), (560, 499, 501, 562), (587, 586, 588, 589), (492, 555, 557, 494), (562, 501, 503, 564), (524, 587, 589, 526), (557, 556, 558, 559), (564, 503, 505, 566), (589, 588, 590, 591), (494, 557, 559, 496), (566, 505, 507, 568), (526, 589, 591, 528), (559, 558, 560, 561), (568, 507, 509, 570), (591, 590, 592, 593), (496, 559, 561, 498), (570, 509, 511, 572), (528, 591, 593, 530), (561, 560, 562, 563), (572, 511, 513, 574), (593, 592, 594, 595), (498, 561, 563, 500), (574, 513, 515, 576), (530, 593, 595, 532), (563, 562, 564, 565), (576, 515, 517, 578), (595, 594, 596, 597), (500, 563, 565, 502), (578, 517, 519, 580), (532, 595, 597, 534), (565, 564, 566, 567), (580, 519, 521, 582), (597, 596, 598, 599), (502, 565, 567, 504), (582, 521, 523, 584), (534, 597, 599, 536), (567, 566, 568, 569), (584, 523, 525, 586), (599, 598, 600, 601), (504, 567, 569, 506), (586, 525, 527, 588), (536, 599, 601, 538), (569, 568, 570, 571), (588, 527, 529, 590), (601, 600, 602, 603), (506, 569, 571, 508), (590, 529, 531, 592), (538, 601, 603, 540), (571, 570, 572, 573), (592, 531, 533, 594), (603, 602, 604, 605), (508, 571, 573, 510), (594, 533, 535, 596), (540, 603, 605, 542), (573, 572, 574, 575), (596, 535, 537, 598), (605, 604, 606, 607), (510, 573, 575, 512), (598, 537, 539, 600), (542, 605, 607, 544), (575, 574, 576, 577), (600, 539, 541, 602), (607, 606, 547, 546), (512, 575, 577, 514), (602, 541, 543, 604), (544, 607, 546, 485), (540, 542, 638, 637), (604, 543, 545, 606), (579, 578, 580, 581), (483, 486, 549, 481), (606, 545, 484, 547), (480, 482, 484, 545, 543, 541, 539, 537, 535, 533, 531, 529, 527, 525, 523, 521, 519, 517, 515, 513, 511, 509, 507, 505, 503, 501, 499, 497, 495, 493, 491, 489), (486, 487, 548, 549), (608, 609, 611, 612, 613, 614, 615, 616, 617, 618, 619, 620, 621, 622, 623, 624, 625, 626, 627, 628, 629, 630, 631, 632, 633, 634, 635, 636, 637, 638, 639, 610), (524, 526, 630, 629), (508, 510, 622, 621), (483, 481, 609, 608), (492, 494, 614, 613), (530, 532, 633, 632), (514, 516, 625, 624), (498, 500, 617, 616), (536, 538, 636, 635), (520, 522, 628, 627), (504, 506, 620, 619), (488, 490, 612, 611), (542, 544, 639, 638), (526, 528, 631, 630), (510, 512, 623, 622), (494, 496, 615, 614), (532, 534, 634, 633), (516, 518, 626, 625), (500, 502, 618, 617), (485, 483, 608, 610), (538, 540, 637, 636), (522, 524, 629, 628), (506, 508, 621, 620), (544, 485, 610, 639), (490, 492, 613, 612), (528, 530, 632, 631), (512, 514, 624, 623), (496, 498, 616, 615), (534, 536, 635, 634), (518, 520, 627, 626), (502, 504, 619, 618), (481, 488, 611, 609), (648, 655, 643, 642), (664, 671, 647, 646), (656, 663, 645, 644), (672, 679, 641, 640), (708, 656, 644, 675), (692, 652, 641, 679), (668, 643, 655, 680), (680, 655, 654, 684), (684, 654, 653, 688), (688, 653, 652, 692), (664, 646, 659, 696), (696, 659, 658, 700), (700, 658, 657, 704), (704, 657, 656, 708), (646, 647, 660, 659), (659, 660, 661, 658), (658, 661, 662, 657), (657, 662, 663, 656), (640, 641, 652, 651), (651, 652, 653, 650), (650, 653, 654, 649), (649, 654, 655, 648), (650, 707, 711, 651), (707, 706, 710, 711), (706, 705, 709, 710), (705, 704, 708, 709), (649, 703, 707, 650), (703, 702, 706, 707), (702, 701, 705, 706), (701, 700, 704, 705), (648, 699, 703, 649), (699, 698, 702, 703), (698, 697, 701, 702), (697, 696, 700, 701), (642, 667, 699, 648), (667, 666, 698, 699), (666, 665, 697, 698), (665, 664, 696, 697), (662, 691, 695, 663), (691, 690, 694, 695), (690, 689, 693, 694), (689, 688, 692, 693), (661, 687, 691, 662), (687, 686, 690, 691), (686, 685, 689, 690), (685, 684, 688, 689), (660, 683, 687, 661), (683, 682, 686, 687), (682, 681, 685, 686), (681, 680, 684, 685), (647, 671, 683, 660), (671, 670, 682, 683), (670, 669, 681, 682), (669, 668, 680, 681), (663, 695, 676, 645), (695, 694, 677, 676), (694, 693, 678, 677), (693, 692, 679, 678), (651, 711, 672, 640), (711, 710, 673, 672), (710, 709, 674, 673), (709, 708, 675, 674), (644, 645, 676, 675), (675, 676, 677, 674), (674, 677, 678, 673), (673, 678, 679, 672), (642, 643, 668, 667), (667, 668, 669, 666), (666, 669, 670, 665), (665, 670, 671, 664)])
me_cube.materials.append(mat_material)
me_cube.use_remesh_preserve_volume = False
me_cube.use_remesh_preserve_attributes = False
me_cube.use_mirror_vertex_groups = False
me_cube.update()

# ---- objects
ob_cube = bpy.data.objects.new('Cube', me_cube)

# ---- transforms, parenting, visibility, modifiers, constraints
ob_cube.location = (0.0, 0.0, 0.0)
ob_cube.lock_rotations_4d = False
ob_cube.empty_display_type = 'ARROWS'
ob_cube.lineart.crease_threshold = 0.0

# ---- collection membership
col_collection_1.objects.link(ob_cube)

# ---- scene / render settings (as saved in the file)
scene.frame_start = 1; scene.frame_end = 250; scene.frame_set(1)
scene.render.engine = 'BLENDER_EEVEE_NEXT'
scene.render.resolution_percentage = 50
scene.render.dither_intensity = 0.0
scene.cycles.use_denoising = False
scene.cycles.samples = 128
scene.cycles.sampling_pattern = 'TABULATED_SOBOL'
scene.cycles.use_adaptive_sampling = False
scene.cycles.use_light_tree = False
scene.cycles.blur_glossy = 0.0
scene.cycles.sample_clamp_indirect = 0.0
scene.view_settings.view_transform = 'Standard'
bpy.context.view_layer.update()

# ---- added for rendering (the .blend has no active camera and no usable light): camera, sun
cam_auto = bpy.data.cameras.new('AutoCamera')
cam_auto.lens = 50.0
cam_auto.sensor_width = 36.0
cam_auto.clip_end = 1000.0
ob_auto_camera = bpy.data.objects.new('AutoCamera', cam_auto)
scene.collection.objects.link(ob_auto_camera)
ob_auto_camera.location = (4.45055, -5.34066, 4.44494)
ob_auto_camera.rotation_euler = (1.09748, -7.21219e-08, 0.694738)
scene.camera = ob_auto_camera
light_auto_sun = bpy.data.lights.new('AutoSun', 'SUN')
light_auto_sun.energy = 3.0
light_auto_sun.angle = 0.0523599
ob_auto_sun = bpy.data.objects.new('AutoSun', light_auto_sun)
scene.collection.objects.link(ob_auto_sun)
ob_auto_sun.rotation_euler = (0.872665, 0.174533, 0.523599)
bpy.context.view_layer.update()
